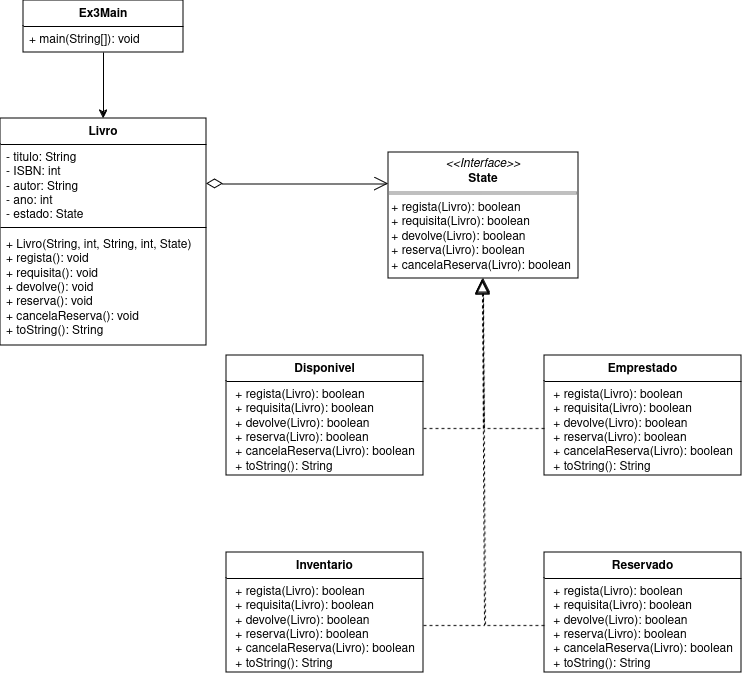

The diagram above was exported from draw.io. Its source (the exported page's mxGraphModel, read from the mxfile embedded in the PNG):
<mxGraphModel dx="1274" dy="713" grid="0" gridSize="10" guides="1" tooltips="1" connect="1" arrows="1" fold="1" page="1" pageScale="1" pageWidth="827" pageHeight="1169" background="#FFFFFF" math="0" shadow="0">
  <root>
    <mxCell id="0" />
    <mxCell id="1" parent="0" />
    <mxCell id="EdgoUjSNPyaKVjwB2XK6-1" value="&lt;div&gt;Livro&lt;/div&gt;" style="swimlane;fontStyle=1;align=center;verticalAlign=top;childLayout=stackLayout;horizontal=1;startSize=26;horizontalStack=0;resizeParent=1;resizeParentMax=0;resizeLast=0;collapsible=1;marginBottom=0;whiteSpace=wrap;html=1;" vertex="1" parent="1">
      <mxGeometry x="84" y="190" width="206" height="227" as="geometry" />
    </mxCell>
    <mxCell id="EdgoUjSNPyaKVjwB2XK6-2" value="&lt;div&gt;- titulo: String&lt;/div&gt;&lt;div&gt;- ISBN: int&lt;/div&gt;&lt;div&gt;- autor: String&lt;br&gt;&lt;/div&gt;&lt;div&gt;- ano: int&lt;/div&gt;&lt;div&gt;- estado: State&lt;br&gt;&lt;/div&gt;" style="text;strokeColor=none;fillColor=none;align=left;verticalAlign=top;spacingLeft=4;spacingRight=4;overflow=hidden;rotatable=0;points=[[0,0.5],[1,0.5]];portConstraint=eastwest;whiteSpace=wrap;html=1;" vertex="1" parent="EdgoUjSNPyaKVjwB2XK6-1">
      <mxGeometry y="26" width="206" height="79" as="geometry" />
    </mxCell>
    <mxCell id="EdgoUjSNPyaKVjwB2XK6-3" value="" style="line;strokeWidth=1;fillColor=none;align=left;verticalAlign=middle;spacingTop=-1;spacingLeft=3;spacingRight=3;rotatable=0;labelPosition=right;points=[];portConstraint=eastwest;strokeColor=inherit;" vertex="1" parent="EdgoUjSNPyaKVjwB2XK6-1">
      <mxGeometry y="105" width="206" height="8" as="geometry" />
    </mxCell>
    <mxCell id="EdgoUjSNPyaKVjwB2XK6-4" value="&lt;div&gt;+ Livro(String, int, String, int, State)&lt;/div&gt;&lt;div&gt;+ regista(): void&lt;/div&gt;&lt;div&gt;+ requisita(): void&lt;/div&gt;&lt;div&gt;+ devolve(): void&lt;/div&gt;&lt;div&gt;+ reserva(): void&lt;/div&gt;&lt;div&gt;+ cancelaReserva(): void&lt;/div&gt;&lt;div&gt;+ toString(): String&lt;br&gt;&lt;/div&gt;" style="text;strokeColor=none;fillColor=none;align=left;verticalAlign=top;spacingLeft=4;spacingRight=4;overflow=hidden;rotatable=0;points=[[0,0.5],[1,0.5]];portConstraint=eastwest;whiteSpace=wrap;html=1;" vertex="1" parent="EdgoUjSNPyaKVjwB2XK6-1">
      <mxGeometry y="113" width="206" height="114" as="geometry" />
    </mxCell>
    <mxCell id="EdgoUjSNPyaKVjwB2XK6-9" value="&lt;p style=&quot;margin:0px;margin-top:4px;text-align:center;&quot;&gt;&lt;i&gt;&amp;lt;&amp;lt;Interface&amp;gt;&amp;gt;&lt;/i&gt;&lt;br&gt;&lt;b&gt;State&lt;/b&gt;&lt;br&gt;&lt;/p&gt;&lt;hr size=&quot;1&quot; style=&quot;border-style:solid;&quot;&gt;&lt;div&gt;&amp;nbsp;+ regista(Livro): boolean&lt;br&gt;&lt;/div&gt;&lt;div&gt;&amp;nbsp;+ requisita(Livro): boolean&lt;/div&gt;&lt;div&gt;&amp;nbsp;+ devolve(Livro): boolean&lt;/div&gt;&lt;div&gt;&amp;nbsp;+ reserva(Livro): boolean&lt;/div&gt;&lt;div&gt;&amp;nbsp;+ cancelaReserva(Livro): boolean&lt;/div&gt;" style="verticalAlign=top;align=left;overflow=fill;html=1;whiteSpace=wrap;" vertex="1" parent="1">
      <mxGeometry x="472" y="224" width="190" height="126" as="geometry" />
    </mxCell>
    <mxCell id="EdgoUjSNPyaKVjwB2XK6-10" value="Disponivel" style="swimlane;fontStyle=1;align=center;verticalAlign=top;childLayout=stackLayout;horizontal=1;startSize=26;horizontalStack=0;resizeParent=1;resizeParentMax=0;resizeLast=0;collapsible=1;marginBottom=0;whiteSpace=wrap;html=1;" vertex="1" parent="1">
      <mxGeometry x="310" y="427" width="197" height="120" as="geometry" />
    </mxCell>
    <mxCell id="EdgoUjSNPyaKVjwB2XK6-13" value="&amp;nbsp;+ regista(Livro): boolean&lt;br&gt;&lt;div&gt;&amp;nbsp;+ requisita(Livro): boolean&lt;/div&gt;&lt;div&gt;&amp;nbsp;+ devolve(Livro): boolean&lt;/div&gt;&lt;div&gt;&amp;nbsp;+ reserva(Livro): boolean&lt;/div&gt;&lt;div&gt;&amp;nbsp;+ cancelaReserva(Livro): boolean&lt;/div&gt;&lt;div&gt;&amp;nbsp;+ toString(): String&lt;br&gt;&lt;/div&gt;" style="text;strokeColor=none;fillColor=none;align=left;verticalAlign=top;spacingLeft=4;spacingRight=4;overflow=hidden;rotatable=0;points=[[0,0.5],[1,0.5]];portConstraint=eastwest;whiteSpace=wrap;html=1;" vertex="1" parent="EdgoUjSNPyaKVjwB2XK6-10">
      <mxGeometry y="26" width="197" height="94" as="geometry" />
    </mxCell>
    <mxCell id="EdgoUjSNPyaKVjwB2XK6-14" value="Emprestado" style="swimlane;fontStyle=1;align=center;verticalAlign=top;childLayout=stackLayout;horizontal=1;startSize=26;horizontalStack=0;resizeParent=1;resizeParentMax=0;resizeLast=0;collapsible=1;marginBottom=0;whiteSpace=wrap;html=1;" vertex="1" parent="1">
      <mxGeometry x="628" y="427" width="197" height="120" as="geometry" />
    </mxCell>
    <mxCell id="EdgoUjSNPyaKVjwB2XK6-15" value="&amp;nbsp;+ regista(Livro): boolean&lt;br&gt;&lt;div&gt;&amp;nbsp;+ requisita(Livro): boolean&lt;/div&gt;&lt;div&gt;&amp;nbsp;+ devolve(Livro): boolean&lt;/div&gt;&lt;div&gt;&amp;nbsp;+ reserva(Livro): boolean&lt;/div&gt;&lt;div&gt;&amp;nbsp;+ cancelaReserva(Livro): boolean&lt;/div&gt;&lt;div&gt;&amp;nbsp;+ toString(): String&lt;br&gt;&lt;/div&gt;" style="text;strokeColor=none;fillColor=none;align=left;verticalAlign=top;spacingLeft=4;spacingRight=4;overflow=hidden;rotatable=0;points=[[0,0.5],[1,0.5]];portConstraint=eastwest;whiteSpace=wrap;html=1;" vertex="1" parent="EdgoUjSNPyaKVjwB2XK6-14">
      <mxGeometry y="26" width="197" height="94" as="geometry" />
    </mxCell>
    <mxCell id="EdgoUjSNPyaKVjwB2XK6-16" value="Inventario" style="swimlane;fontStyle=1;align=center;verticalAlign=top;childLayout=stackLayout;horizontal=1;startSize=26;horizontalStack=0;resizeParent=1;resizeParentMax=0;resizeLast=0;collapsible=1;marginBottom=0;whiteSpace=wrap;html=1;" vertex="1" parent="1">
      <mxGeometry x="310" y="624" width="197" height="120" as="geometry" />
    </mxCell>
    <mxCell id="EdgoUjSNPyaKVjwB2XK6-17" value="&amp;nbsp;+ regista(Livro): boolean&lt;br&gt;&lt;div&gt;&amp;nbsp;+ requisita(Livro): boolean&lt;/div&gt;&lt;div&gt;&amp;nbsp;+ devolve(Livro): boolean&lt;/div&gt;&lt;div&gt;&amp;nbsp;+ reserva(Livro): boolean&lt;/div&gt;&lt;div&gt;&amp;nbsp;+ cancelaReserva(Livro): boolean&lt;/div&gt;&lt;div&gt;&amp;nbsp;+ toString(): String&lt;br&gt;&lt;/div&gt;" style="text;strokeColor=none;fillColor=none;align=left;verticalAlign=top;spacingLeft=4;spacingRight=4;overflow=hidden;rotatable=0;points=[[0,0.5],[1,0.5]];portConstraint=eastwest;whiteSpace=wrap;html=1;" vertex="1" parent="EdgoUjSNPyaKVjwB2XK6-16">
      <mxGeometry y="26" width="197" height="94" as="geometry" />
    </mxCell>
    <mxCell id="EdgoUjSNPyaKVjwB2XK6-18" value="Reservado" style="swimlane;fontStyle=1;align=center;verticalAlign=top;childLayout=stackLayout;horizontal=1;startSize=26;horizontalStack=0;resizeParent=1;resizeParentMax=0;resizeLast=0;collapsible=1;marginBottom=0;whiteSpace=wrap;html=1;" vertex="1" parent="1">
      <mxGeometry x="628" y="624" width="197" height="120" as="geometry" />
    </mxCell>
    <mxCell id="EdgoUjSNPyaKVjwB2XK6-19" value="&amp;nbsp;+ regista(Livro): boolean&lt;br&gt;&lt;div&gt;&amp;nbsp;+ requisita(Livro): boolean&lt;/div&gt;&lt;div&gt;&amp;nbsp;+ devolve(Livro): boolean&lt;/div&gt;&lt;div&gt;&amp;nbsp;+ reserva(Livro): boolean&lt;/div&gt;&lt;div&gt;&amp;nbsp;+ cancelaReserva(Livro): boolean&lt;/div&gt;&lt;div&gt;&amp;nbsp;+ toString(): String&lt;br&gt;&lt;/div&gt;" style="text;strokeColor=none;fillColor=none;align=left;verticalAlign=top;spacingLeft=4;spacingRight=4;overflow=hidden;rotatable=0;points=[[0,0.5],[1,0.5]];portConstraint=eastwest;whiteSpace=wrap;html=1;" vertex="1" parent="EdgoUjSNPyaKVjwB2XK6-18">
      <mxGeometry y="26" width="197" height="94" as="geometry" />
    </mxCell>
    <mxCell id="EdgoUjSNPyaKVjwB2XK6-24" value="" style="edgeStyle=orthogonalEdgeStyle;rounded=0;orthogonalLoop=1;jettySize=auto;html=1;entryX=0.5;entryY=0;entryDx=0;entryDy=0;" edge="1" parent="1" source="EdgoUjSNPyaKVjwB2XK6-20" target="EdgoUjSNPyaKVjwB2XK6-1">
      <mxGeometry relative="1" as="geometry" />
    </mxCell>
    <mxCell id="EdgoUjSNPyaKVjwB2XK6-20" value="Ex3Main" style="swimlane;fontStyle=1;align=center;verticalAlign=top;childLayout=stackLayout;horizontal=1;startSize=26;horizontalStack=0;resizeParent=1;resizeParentMax=0;resizeLast=0;collapsible=1;marginBottom=0;whiteSpace=wrap;html=1;" vertex="1" parent="1">
      <mxGeometry x="107" y="72" width="160" height="52" as="geometry" />
    </mxCell>
    <mxCell id="EdgoUjSNPyaKVjwB2XK6-23" value="+ main(String[]): void" style="text;strokeColor=none;fillColor=none;align=left;verticalAlign=top;spacingLeft=4;spacingRight=4;overflow=hidden;rotatable=0;points=[[0,0.5],[1,0.5]];portConstraint=eastwest;whiteSpace=wrap;html=1;" vertex="1" parent="EdgoUjSNPyaKVjwB2XK6-20">
      <mxGeometry y="26" width="160" height="26" as="geometry" />
    </mxCell>
    <mxCell id="EdgoUjSNPyaKVjwB2XK6-25" value="" style="endArrow=open;html=1;endSize=12;startArrow=diamondThin;startSize=14;startFill=0;edgeStyle=orthogonalEdgeStyle;align=left;verticalAlign=bottom;rounded=0;entryX=0;entryY=0.25;entryDx=0;entryDy=0;" edge="1" parent="1" source="EdgoUjSNPyaKVjwB2XK6-2" target="EdgoUjSNPyaKVjwB2XK6-9">
      <mxGeometry x="-1" y="3" relative="1" as="geometry">
        <mxPoint x="309" y="346" as="sourcePoint" />
        <mxPoint x="469" y="346" as="targetPoint" />
      </mxGeometry>
    </mxCell>
    <mxCell id="EdgoUjSNPyaKVjwB2XK6-26" value="" style="endArrow=block;dashed=1;endFill=0;endSize=12;html=1;rounded=0;exitX=1;exitY=0.5;exitDx=0;exitDy=0;entryX=0.5;entryY=1;entryDx=0;entryDy=0;" edge="1" parent="1" source="EdgoUjSNPyaKVjwB2XK6-13" target="EdgoUjSNPyaKVjwB2XK6-9">
      <mxGeometry width="160" relative="1" as="geometry">
        <mxPoint x="309" y="621" as="sourcePoint" />
        <mxPoint x="469" y="621" as="targetPoint" />
        <Array as="points">
          <mxPoint x="567" y="500" />
        </Array>
      </mxGeometry>
    </mxCell>
    <mxCell id="EdgoUjSNPyaKVjwB2XK6-27" value="" style="endArrow=block;dashed=1;endFill=0;endSize=12;html=1;rounded=0;exitX=0;exitY=0.5;exitDx=0;exitDy=0;" edge="1" parent="1" source="EdgoUjSNPyaKVjwB2XK6-15">
      <mxGeometry width="160" relative="1" as="geometry">
        <mxPoint x="517" y="510" as="sourcePoint" />
        <mxPoint x="566" y="351" as="targetPoint" />
        <Array as="points">
          <mxPoint x="568" y="500" />
        </Array>
      </mxGeometry>
    </mxCell>
    <mxCell id="EdgoUjSNPyaKVjwB2XK6-28" value="" style="endArrow=block;dashed=1;endFill=0;endSize=12;html=1;rounded=0;exitX=1;exitY=0.5;exitDx=0;exitDy=0;" edge="1" parent="1" source="EdgoUjSNPyaKVjwB2XK6-17">
      <mxGeometry width="160" relative="1" as="geometry">
        <mxPoint x="527" y="520" as="sourcePoint" />
        <mxPoint x="566" y="352" as="targetPoint" />
        <Array as="points">
          <mxPoint x="568" y="697" />
        </Array>
      </mxGeometry>
    </mxCell>
    <mxCell id="EdgoUjSNPyaKVjwB2XK6-29" value="" style="endArrow=block;dashed=1;endFill=0;endSize=12;html=1;rounded=0;exitX=0;exitY=0.5;exitDx=0;exitDy=0;" edge="1" parent="1" source="EdgoUjSNPyaKVjwB2XK6-19">
      <mxGeometry width="160" relative="1" as="geometry">
        <mxPoint x="537" y="530" as="sourcePoint" />
        <mxPoint x="567" y="352" as="targetPoint" />
        <Array as="points">
          <mxPoint x="569" y="697" />
        </Array>
      </mxGeometry>
    </mxCell>
  </root>
</mxGraphModel>